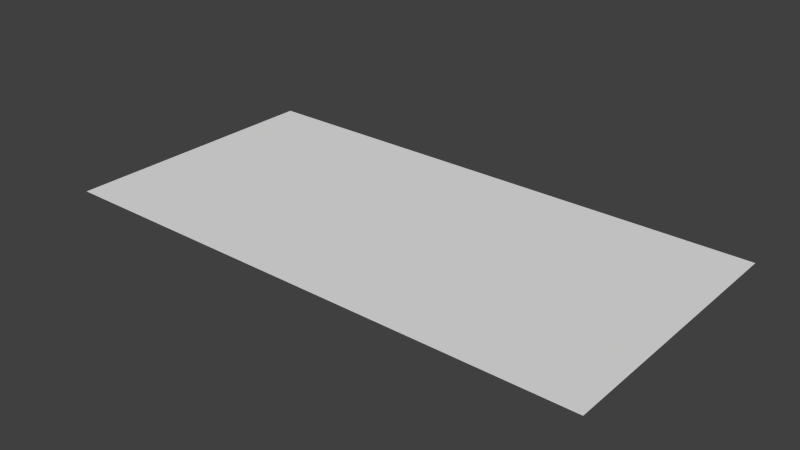 # Source: wb_straight.blend  (saved by Blender 2.74.0; exported with 4.5.12 LTS)
import bpy
from mathutils import Matrix  # noqa: F401  (used for matrix-valued properties, if any)

bpy.ops.wm.read_factory_settings(use_empty=True)
scene = bpy.context.scene
scene.name = 'Scene'

# ---- collections
col_collection_1 = bpy.data.collections.new('Collection 1'); scene.collection.children.link(col_collection_1)

# ---- materials (node trees are filled in below, after node groups)
mat_material_005 = bpy.data.materials.new('Material.005')
mat_material_005.alpha_threshold = 0.0
mat_material_005.use_transparent_shadow = False
mat_material_005.roughness = 0.5
mat_material_006 = bpy.data.materials.new('Material.006')
mat_material_006.alpha_threshold = 0.0
mat_material_006.use_transparent_shadow = False
mat_material_006.roughness = 0.5

# ---- material node trees

# ---- world
world_world = bpy.data.worlds.new('World'); scene.world = world_world
world_world.color = (0.05088, 0.05088, 0.05088)
world_world.use_sun_shadow = False
world_world.sun_shadow_jitter_overblur = 0.0
world_world.cycles.sampling_method = 'MANUAL'
world_world.cycles.sample_map_resolution = 256

# ---- meshes
me_plane_001 = bpy.data.meshes.new('Plane.001')
me_plane_001.from_pydata([(4.0, -0.67, 0.0), (4.0, 0.67, 0.0), (4.0, 1.0, 0.0), (4.0, -1.0, 0.0), (0.0, -1.0, 0.0), (0.0, -0.67, 0.0), (0.0, 0.67, 0.0), (0.0, 1.0, 0.0)], [], [(0, 5, 4, 3), (2, 7, 6, 1), (1, 6, 5, 0)])
me_plane_001.polygons.foreach_set('material_index', [0, 0, 1])
me_plane_001.materials.append(mat_material_005)
me_plane_001.materials.append(mat_material_006)
me_plane_001.use_remesh_preserve_volume = False
me_plane_001.use_remesh_preserve_attributes = False
me_plane_001.use_mirror_vertex_groups = False
me_plane_001.update()

# ---- objects
ob_master_straight = bpy.data.objects.new('Master_straight', me_plane_001)

# ---- transforms, parenting, visibility, modifiers, constraints
ob_master_straight.location = (0.0, 0.0, 0.0)
ob_master_straight.scale = (0.5, 0.5, 0.5)
ob_master_straight.lineart.crease_threshold = 0.0

# ---- collection membership
col_collection_1.objects.link(ob_master_straight)

# ---- scene / render settings (as saved in the file)
scene.frame_start = 1; scene.frame_end = 250; scene.frame_set(1)
scene.render.engine = 'BLENDER_EEVEE_NEXT'
scene.render.resolution_percentage = 50
scene.render.dither_intensity = 0.0
scene.cycles.use_denoising = False
scene.cycles.samples = 10
scene.cycles.sampling_pattern = 'TABULATED_SOBOL'
scene.cycles.light_sampling_threshold = 0.0
scene.cycles.use_adaptive_sampling = False
scene.cycles.use_light_tree = False
scene.cycles.blur_glossy = 0.0
scene.cycles.pixel_filter_type = 'GAUSSIAN'
scene.cycles.sample_clamp_indirect = 0.0
scene.view_settings.view_transform = 'Standard'
bpy.context.view_layer.update()

# ---- added for rendering (the .blend has no active camera and no usable light): camera, sun
cam_auto = bpy.data.cameras.new('AutoCamera')
cam_auto.lens = 50.0
cam_auto.sensor_width = 36.0
cam_auto.clip_end = 1000.0
ob_auto_camera = bpy.data.objects.new('AutoCamera', cam_auto)
scene.collection.objects.link(ob_auto_camera)
ob_auto_camera.location = (3.06887, -2.48264, 1.65509)
ob_auto_camera.rotation_euler = (1.09748, -7.21219e-08, 0.694738)
scene.camera = ob_auto_camera
light_auto_sun = bpy.data.lights.new('AutoSun', 'SUN')
light_auto_sun.energy = 3.0
light_auto_sun.angle = 0.0523599
ob_auto_sun = bpy.data.objects.new('AutoSun', light_auto_sun)
scene.collection.objects.link(ob_auto_sun)
ob_auto_sun.rotation_euler = (0.872665, 0.174533, 0.523599)
bpy.context.view_layer.update()
